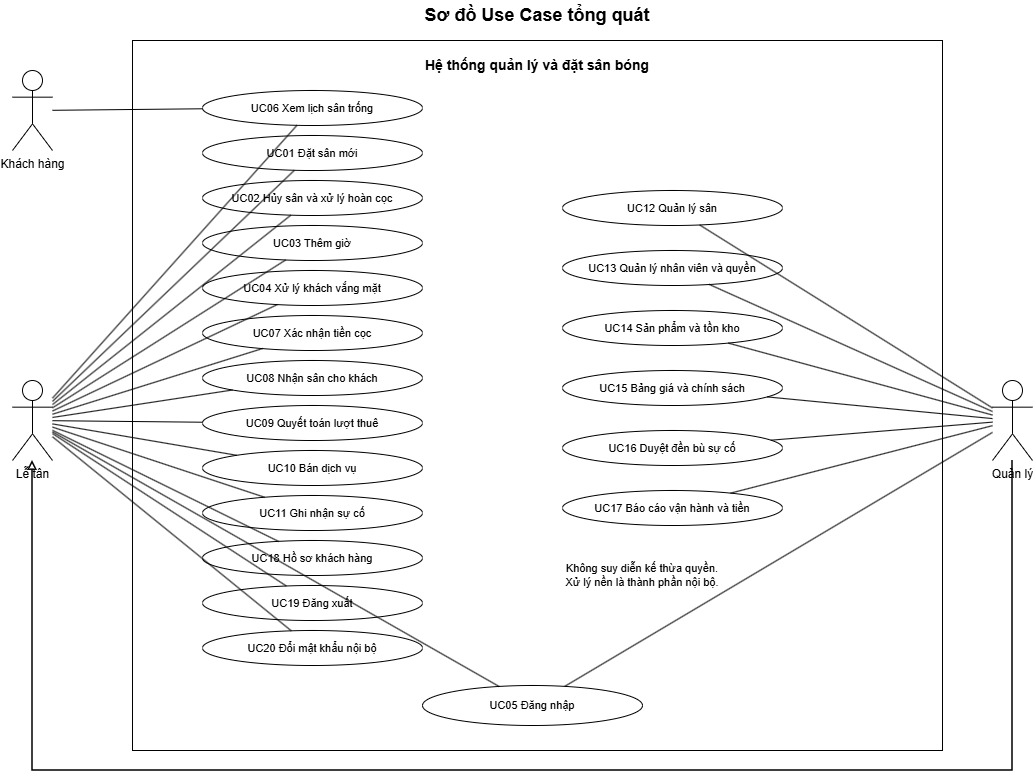

The diagram above was exported from draw.io. Its source (the exported page's mxGraphModel, read from the mxfile embedded in the PNG):
<mxGraphModel dx="1161" dy="641" grid="1" gridSize="10" guides="1" tooltips="1" connect="1" arrows="1" fold="1" page="1" pageScale="1" pageWidth="827" pageHeight="1169" math="0" shadow="0">
  <root>
    <mxCell id="0" />
    <mxCell id="1" parent="0" />
    <mxCell id="kQHJXKUg9MSd8tig7Fuq-62" parent="1" style="text;html=1;strokeColor=none;fillColor=none;align=center;verticalAlign=middle;whiteSpace=wrap;rounded=0;fontSize=18;fontStyle=1;" value="Sơ đồ Use Case tổng quát" vertex="1">
      <mxGeometry height="30" width="300" x="1065" y="780" as="geometry" />
    </mxCell>
    <mxCell id="kQHJXKUg9MSd8tig7Fuq-63" parent="1" style="shape=rect;html=1;verticalAlign=top;align=center;whiteSpace=wrap;fillColor=none;strokeColor=#000000;strokeWidth=1;fontSize=14;fontStyle=1;spacingTop=10;" value="Hệ thống quản lý và đặt sân bóng" vertex="1">
      <mxGeometry height="710" width="810" x="810" y="820" as="geometry" />
    </mxCell>
    <mxCell id="kQHJXKUg9MSd8tig7Fuq-64" parent="1" style="shape=umlActor;verticalLabelPosition=bottom;verticalAlign=top;html=1;outlineConnect=0;strokeColor=#000000;" value="Khách hàng" vertex="1">
      <mxGeometry height="80" width="40" x="690" y="850" as="geometry" />
    </mxCell>
    <mxCell id="kQHJXKUg9MSd8tig7Fuq-65" parent="1" style="shape=umlActor;verticalLabelPosition=bottom;verticalAlign=top;html=1;outlineConnect=0;strokeColor=#000000;" value="Lễ tân" vertex="1">
      <mxGeometry height="80" width="40" x="690" y="1160" as="geometry" />
    </mxCell>
    <mxCell id="kQHJXKUg9MSd8tig7Fuq-66" parent="1" style="shape=umlActor;verticalLabelPosition=bottom;verticalAlign=top;html=1;outlineConnect=0;strokeColor=#000000;" value="Quản lý" vertex="1">
      <mxGeometry height="80" width="40" x="1670" y="1160" as="geometry" />
    </mxCell>
    <mxCell id="kQHJXKUg9MSd8tig7Fuq-67" parent="1" style="ellipse;whiteSpace=wrap;html=1;strokeColor=#000000;fillColor=#ffffff;fontSize=11;" value="UC06 Xem lịch sân trống" vertex="1">
      <mxGeometry height="35" width="220" x="880" y="870" as="geometry" />
    </mxCell>
    <mxCell id="kQHJXKUg9MSd8tig7Fuq-68" parent="1" style="ellipse;whiteSpace=wrap;html=1;strokeColor=#000000;fillColor=#ffffff;fontSize=11;" value="UC01 Đặt sân mới" vertex="1">
      <mxGeometry height="35" width="220" x="880" y="915" as="geometry" />
    </mxCell>
    <mxCell id="kQHJXKUg9MSd8tig7Fuq-69" parent="1" style="ellipse;whiteSpace=wrap;html=1;strokeColor=#000000;fillColor=#ffffff;fontSize=11;" value="UC02 Hủy sân và xử lý hoàn cọc" vertex="1">
      <mxGeometry height="35" width="220" x="880" y="960" as="geometry" />
    </mxCell>
    <mxCell id="kQHJXKUg9MSd8tig7Fuq-70" parent="1" style="ellipse;whiteSpace=wrap;html=1;strokeColor=#000000;fillColor=#ffffff;fontSize=11;" value="UC03 Thêm giờ" vertex="1">
      <mxGeometry height="35" width="220" x="880" y="1005" as="geometry" />
    </mxCell>
    <mxCell id="kQHJXKUg9MSd8tig7Fuq-71" parent="1" style="ellipse;whiteSpace=wrap;html=1;strokeColor=#000000;fillColor=#ffffff;fontSize=11;" value="UC04 Xử lý khách vắng mặt" vertex="1">
      <mxGeometry height="35" width="220" x="880" y="1050" as="geometry" />
    </mxCell>
    <mxCell id="kQHJXKUg9MSd8tig7Fuq-72" parent="1" style="ellipse;whiteSpace=wrap;html=1;strokeColor=#000000;fillColor=#ffffff;fontSize=11;" value="UC07 Xác nhận tiền cọc" vertex="1">
      <mxGeometry height="35" width="220" x="880" y="1095" as="geometry" />
    </mxCell>
    <mxCell id="kQHJXKUg9MSd8tig7Fuq-73" parent="1" style="ellipse;whiteSpace=wrap;html=1;strokeColor=#000000;fillColor=#ffffff;fontSize=11;" value="UC08 Nhận sân cho khách" vertex="1">
      <mxGeometry height="35" width="220" x="880" y="1140" as="geometry" />
    </mxCell>
    <mxCell id="kQHJXKUg9MSd8tig7Fuq-74" parent="1" style="ellipse;whiteSpace=wrap;html=1;strokeColor=#000000;fillColor=#ffffff;fontSize=11;" value="UC09 Quyết toán lượt thuê" vertex="1">
      <mxGeometry height="35" width="220" x="880" y="1185" as="geometry" />
    </mxCell>
    <mxCell id="kQHJXKUg9MSd8tig7Fuq-75" parent="1" style="ellipse;whiteSpace=wrap;html=1;strokeColor=#000000;fillColor=#ffffff;fontSize=11;" value="UC10 Bán dịch vụ" vertex="1">
      <mxGeometry height="35" width="220" x="880" y="1230" as="geometry" />
    </mxCell>
    <mxCell id="kQHJXKUg9MSd8tig7Fuq-76" parent="1" style="ellipse;whiteSpace=wrap;html=1;strokeColor=#000000;fillColor=#ffffff;fontSize=11;" value="UC11 Ghi nhận sự cố" vertex="1">
      <mxGeometry height="35" width="220" x="880" y="1275" as="geometry" />
    </mxCell>
    <mxCell id="kQHJXKUg9MSd8tig7Fuq-77" parent="1" style="ellipse;whiteSpace=wrap;html=1;strokeColor=#000000;fillColor=#ffffff;fontSize=11;" value="UC18 Hồ sơ khách hàng" vertex="1">
      <mxGeometry height="35" width="220" x="880" y="1320" as="geometry" />
    </mxCell>
    <mxCell id="kQHJXKUg9MSd8tig7Fuq-78" parent="1" style="ellipse;whiteSpace=wrap;html=1;strokeColor=#000000;fillColor=#ffffff;fontSize=11;" value="UC19 Đăng xuất" vertex="1">
      <mxGeometry height="35" width="220" x="880" y="1365" as="geometry" />
    </mxCell>
    <mxCell id="kQHJXKUg9MSd8tig7Fuq-79" parent="1" style="ellipse;whiteSpace=wrap;html=1;strokeColor=#000000;fillColor=#ffffff;fontSize=11;" value="UC20 Đổi mật khẩu nội bộ" vertex="1">
      <mxGeometry height="35" width="220" x="880" y="1410" as="geometry" />
    </mxCell>
    <mxCell id="kQHJXKUg9MSd8tig7Fuq-80" parent="1" style="ellipse;whiteSpace=wrap;html=1;strokeColor=#000000;fillColor=#ffffff;fontSize=11;" value="UC12 Quản lý sân" vertex="1">
      <mxGeometry height="35" width="220" x="1240" y="970" as="geometry" />
    </mxCell>
    <mxCell id="kQHJXKUg9MSd8tig7Fuq-81" parent="1" style="ellipse;whiteSpace=wrap;html=1;strokeColor=#000000;fillColor=#ffffff;fontSize=11;" value="UC13 Quản lý nhân viên và quyền" vertex="1">
      <mxGeometry height="35" width="220" x="1240" y="1030" as="geometry" />
    </mxCell>
    <mxCell id="kQHJXKUg9MSd8tig7Fuq-82" parent="1" style="ellipse;whiteSpace=wrap;html=1;strokeColor=#000000;fillColor=#ffffff;fontSize=11;" value="UC14 Sản phẩm và tồn kho" vertex="1">
      <mxGeometry height="35" width="220" x="1240" y="1090" as="geometry" />
    </mxCell>
    <mxCell id="kQHJXKUg9MSd8tig7Fuq-83" parent="1" style="ellipse;whiteSpace=wrap;html=1;strokeColor=#000000;fillColor=#ffffff;fontSize=11;" value="UC15 Bảng giá và chính sách" vertex="1">
      <mxGeometry height="35" width="220" x="1240" y="1150" as="geometry" />
    </mxCell>
    <mxCell id="kQHJXKUg9MSd8tig7Fuq-84" parent="1" style="ellipse;whiteSpace=wrap;html=1;strokeColor=#000000;fillColor=#ffffff;fontSize=11;" value="UC16 Duyệt đền bù sự cố" vertex="1">
      <mxGeometry height="35" width="220" x="1240" y="1210" as="geometry" />
    </mxCell>
    <mxCell id="kQHJXKUg9MSd8tig7Fuq-85" parent="1" style="ellipse;whiteSpace=wrap;html=1;strokeColor=#000000;fillColor=#ffffff;fontSize=11;" value="UC17 Báo cáo vận hành và tiền" vertex="1">
      <mxGeometry height="35" width="220" x="1240" y="1270" as="geometry" />
    </mxCell>
    <mxCell id="kQHJXKUg9MSd8tig7Fuq-86" parent="1" style="ellipse;whiteSpace=wrap;html=1;strokeColor=#000000;fillColor=#ffffff;fontSize=11;" value="UC05 Đăng nhập" vertex="1">
      <mxGeometry height="40" width="220" x="1100" y="1465" as="geometry" />
    </mxCell>
    <mxCell id="kQHJXKUg9MSd8tig7Fuq-87" parent="1" style="text;html=1;strokeColor=none;fillColor=none;align=center;verticalAlign=middle;whiteSpace=wrap;rounded=0;fontSize=11;" value="Không suy diễn kế thừa quyền.&#10;Xử lý nền là thành phần nội bộ." vertex="1">
      <mxGeometry height="40" width="220" x="1210" y="1335" as="geometry" />
    </mxCell>
    <mxCell id="kQHJXKUg9MSd8tig7Fuq-88" edge="1" parent="1" source="kQHJXKUg9MSd8tig7Fuq-64" style="endArrow=none;html=1;rounded=0;strokeColor=#000000;" target="kQHJXKUg9MSd8tig7Fuq-67">
      <mxGeometry relative="1" as="geometry" />
    </mxCell>
    <mxCell id="kQHJXKUg9MSd8tig7Fuq-89" edge="1" parent="1" source="kQHJXKUg9MSd8tig7Fuq-65" style="endArrow=none;html=1;rounded=0;strokeColor=#000000;" target="kQHJXKUg9MSd8tig7Fuq-67">
      <mxGeometry relative="1" as="geometry" />
    </mxCell>
    <mxCell id="kQHJXKUg9MSd8tig7Fuq-90" edge="1" parent="1" source="kQHJXKUg9MSd8tig7Fuq-65" style="endArrow=none;html=1;rounded=0;strokeColor=#000000;" target="kQHJXKUg9MSd8tig7Fuq-68">
      <mxGeometry relative="1" as="geometry" />
    </mxCell>
    <mxCell id="kQHJXKUg9MSd8tig7Fuq-91" edge="1" parent="1" source="kQHJXKUg9MSd8tig7Fuq-65" style="endArrow=none;html=1;rounded=0;strokeColor=#000000;" target="kQHJXKUg9MSd8tig7Fuq-69">
      <mxGeometry relative="1" as="geometry" />
    </mxCell>
    <mxCell id="kQHJXKUg9MSd8tig7Fuq-92" edge="1" parent="1" source="kQHJXKUg9MSd8tig7Fuq-65" style="endArrow=none;html=1;rounded=0;strokeColor=#000000;" target="kQHJXKUg9MSd8tig7Fuq-70">
      <mxGeometry relative="1" as="geometry" />
    </mxCell>
    <mxCell id="kQHJXKUg9MSd8tig7Fuq-93" edge="1" parent="1" source="kQHJXKUg9MSd8tig7Fuq-65" style="endArrow=none;html=1;rounded=0;strokeColor=#000000;" target="kQHJXKUg9MSd8tig7Fuq-71">
      <mxGeometry relative="1" as="geometry" />
    </mxCell>
    <mxCell id="kQHJXKUg9MSd8tig7Fuq-94" edge="1" parent="1" source="kQHJXKUg9MSd8tig7Fuq-65" style="endArrow=none;html=1;rounded=0;strokeColor=#000000;" target="kQHJXKUg9MSd8tig7Fuq-72">
      <mxGeometry relative="1" as="geometry" />
    </mxCell>
    <mxCell id="kQHJXKUg9MSd8tig7Fuq-95" edge="1" parent="1" source="kQHJXKUg9MSd8tig7Fuq-65" style="endArrow=none;html=1;rounded=0;strokeColor=#000000;" target="kQHJXKUg9MSd8tig7Fuq-73">
      <mxGeometry relative="1" as="geometry" />
    </mxCell>
    <mxCell id="kQHJXKUg9MSd8tig7Fuq-96" edge="1" parent="1" source="kQHJXKUg9MSd8tig7Fuq-65" style="endArrow=none;html=1;rounded=0;strokeColor=#000000;" target="kQHJXKUg9MSd8tig7Fuq-74">
      <mxGeometry relative="1" as="geometry" />
    </mxCell>
    <mxCell id="kQHJXKUg9MSd8tig7Fuq-97" edge="1" parent="1" source="kQHJXKUg9MSd8tig7Fuq-65" style="endArrow=none;html=1;rounded=0;strokeColor=#000000;" target="kQHJXKUg9MSd8tig7Fuq-75">
      <mxGeometry relative="1" as="geometry" />
    </mxCell>
    <mxCell id="kQHJXKUg9MSd8tig7Fuq-98" edge="1" parent="1" source="kQHJXKUg9MSd8tig7Fuq-65" style="endArrow=none;html=1;rounded=0;strokeColor=#000000;" target="kQHJXKUg9MSd8tig7Fuq-76">
      <mxGeometry relative="1" as="geometry" />
    </mxCell>
    <mxCell id="kQHJXKUg9MSd8tig7Fuq-99" edge="1" parent="1" source="kQHJXKUg9MSd8tig7Fuq-65" style="endArrow=none;html=1;rounded=0;strokeColor=#000000;" target="kQHJXKUg9MSd8tig7Fuq-77">
      <mxGeometry relative="1" as="geometry" />
    </mxCell>
    <mxCell id="kQHJXKUg9MSd8tig7Fuq-100" edge="1" parent="1" source="kQHJXKUg9MSd8tig7Fuq-65" style="endArrow=none;html=1;rounded=0;strokeColor=#000000;" target="kQHJXKUg9MSd8tig7Fuq-78">
      <mxGeometry relative="1" as="geometry" />
    </mxCell>
    <mxCell id="kQHJXKUg9MSd8tig7Fuq-101" edge="1" parent="1" source="kQHJXKUg9MSd8tig7Fuq-65" style="endArrow=none;html=1;rounded=0;strokeColor=#000000;" target="kQHJXKUg9MSd8tig7Fuq-79">
      <mxGeometry relative="1" as="geometry" />
    </mxCell>
    <mxCell id="kQHJXKUg9MSd8tig7Fuq-102" edge="1" parent="1" source="kQHJXKUg9MSd8tig7Fuq-65" style="endArrow=none;html=1;rounded=0;strokeColor=#000000;" target="kQHJXKUg9MSd8tig7Fuq-86">
      <mxGeometry relative="1" as="geometry" />
    </mxCell>
    <mxCell id="kQHJXKUg9MSd8tig7Fuq-103" edge="1" parent="1" source="kQHJXKUg9MSd8tig7Fuq-66" style="endArrow=none;html=1;rounded=0;strokeColor=#000000;" target="kQHJXKUg9MSd8tig7Fuq-80">
      <mxGeometry relative="1" as="geometry" />
    </mxCell>
    <mxCell id="kQHJXKUg9MSd8tig7Fuq-104" edge="1" parent="1" source="kQHJXKUg9MSd8tig7Fuq-66" style="endArrow=none;html=1;rounded=0;strokeColor=#000000;" target="kQHJXKUg9MSd8tig7Fuq-81">
      <mxGeometry relative="1" as="geometry" />
    </mxCell>
    <mxCell id="kQHJXKUg9MSd8tig7Fuq-105" edge="1" parent="1" source="kQHJXKUg9MSd8tig7Fuq-66" style="endArrow=none;html=1;rounded=0;strokeColor=#000000;" target="kQHJXKUg9MSd8tig7Fuq-82">
      <mxGeometry relative="1" as="geometry" />
    </mxCell>
    <mxCell id="kQHJXKUg9MSd8tig7Fuq-106" edge="1" parent="1" source="kQHJXKUg9MSd8tig7Fuq-66" style="endArrow=none;html=1;rounded=0;strokeColor=#000000;" target="kQHJXKUg9MSd8tig7Fuq-83">
      <mxGeometry relative="1" as="geometry" />
    </mxCell>
    <mxCell id="kQHJXKUg9MSd8tig7Fuq-107" edge="1" parent="1" source="kQHJXKUg9MSd8tig7Fuq-66" style="endArrow=none;html=1;rounded=0;strokeColor=#000000;" target="kQHJXKUg9MSd8tig7Fuq-84">
      <mxGeometry relative="1" as="geometry" />
    </mxCell>
    <mxCell id="kQHJXKUg9MSd8tig7Fuq-108" edge="1" parent="1" source="kQHJXKUg9MSd8tig7Fuq-66" style="endArrow=none;html=1;rounded=0;strokeColor=#000000;" target="kQHJXKUg9MSd8tig7Fuq-85">
      <mxGeometry relative="1" as="geometry" />
    </mxCell>
    <mxCell id="kQHJXKUg9MSd8tig7Fuq-109" edge="1" parent="1" source="kQHJXKUg9MSd8tig7Fuq-66" style="endArrow=none;html=1;rounded=0;strokeColor=#000000;" target="kQHJXKUg9MSd8tig7Fuq-86">
      <mxGeometry relative="1" as="geometry" />
    </mxCell>
    <mxCell id="kQHJXKUg9MSd8tig7Fuq-110" edge="1" parent="1" source="kQHJXKUg9MSd8tig7Fuq-66" style="edgeStyle=orthogonalEdgeStyle;endArrow=block;endFill=0;html=1;rounded=0;strokeColor=#000000;strokeWidth=1.5;" target="kQHJXKUg9MSd8tig7Fuq-65">
      <mxGeometry relative="1" as="geometry">
        <Array as="points">
          <mxPoint x="1690" y="1550" />
          <mxPoint x="710" y="1550" />
        </Array>
      </mxGeometry>
    </mxCell>
  </root>
</mxGraphModel>